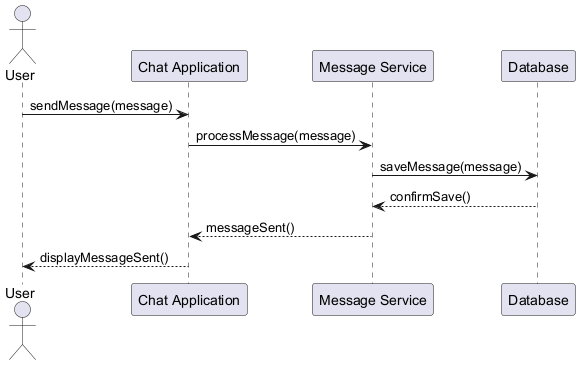

The diagram above was rendered by PlantUML. Its source (embedded in the PNG):
@startuml
actor User
participant "Chat Application" as ChatApp
participant "Message Service" as MessageService
participant "Database" as Database

User -> ChatApp : sendMessage(message)
ChatApp -> MessageService : processMessage(message)
MessageService -> Database : saveMessage(message)
Database --> MessageService : confirmSave()
MessageService --> ChatApp : messageSent()
ChatApp --> User : displayMessageSent()
@enduml